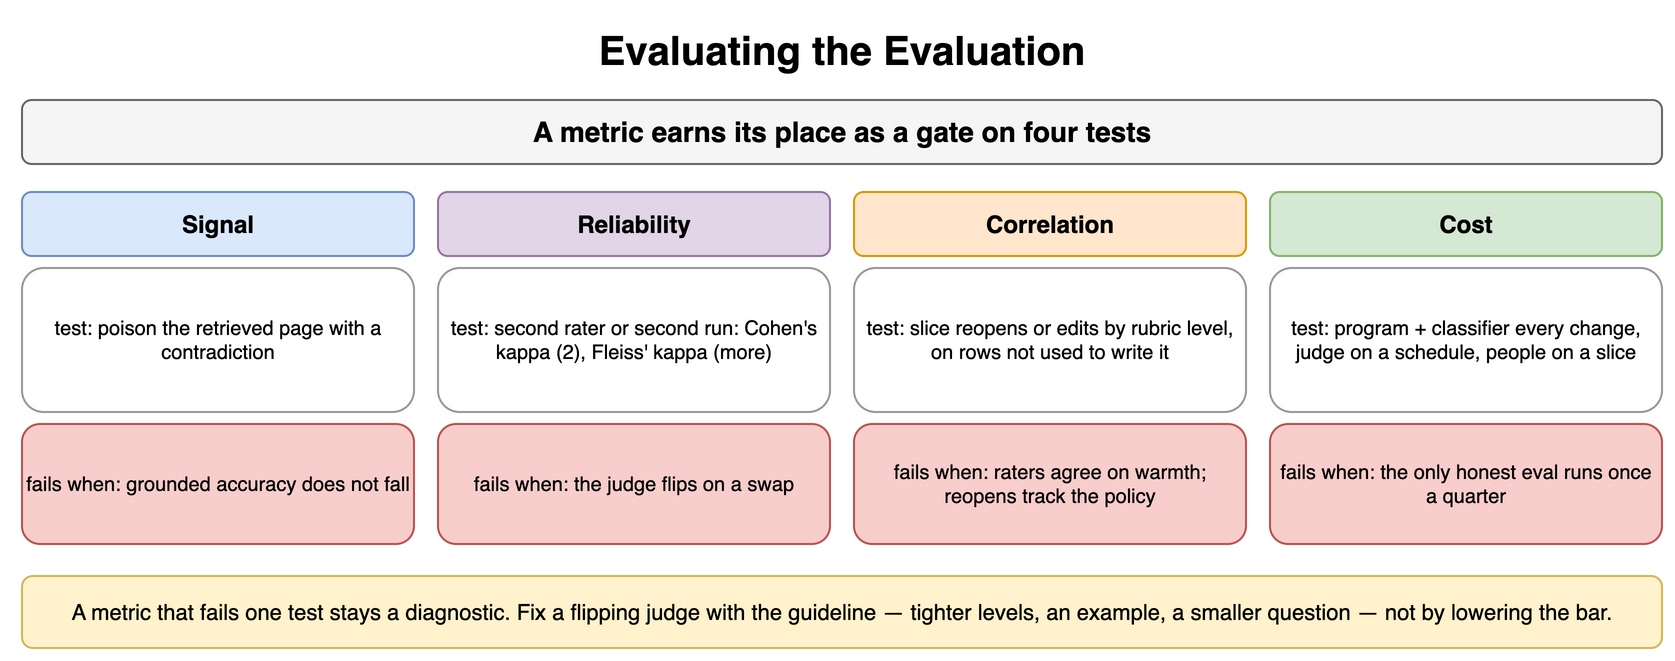

The diagram above was exported from draw.io. Its source (the exported page's mxGraphModel, read from the mxfile embedded in the PNG):
<mxGraphModel dx="900" dy="338" grid="1" gridSize="10" guides="1" tooltips="1" connect="1" arrows="1" fold="1" page="1" pageScale="1" pageWidth="900" pageHeight="338" math="0" shadow="0">
  <root>
    <mxCell id="0" />
    <mxCell id="1" parent="0" />
    <mxCell id="t1" value="Evaluating the Evaluation" style="text;html=1;align=center;verticalAlign=middle;whiteSpace=wrap;fontSize=20;fontStyle=1;" vertex="1" parent="1">
      <mxGeometry x="40" y="10" width="820" height="30" as="geometry" />
    </mxCell>
    <mxCell id="t2" value="A metric earns its place as a gate on four tests" style="rounded=1;whiteSpace=wrap;html=1;fillColor=#f5f5f5;strokeColor=#666666;fontStyle=1;fontSize=14;" vertex="1" parent="1">
      <mxGeometry x="40" y="50" width="820" height="32" as="geometry" />
    </mxCell>
    <mxCell id="t3" value="Signal" style="rounded=1;whiteSpace=wrap;html=1;fillColor=#dae8fc;strokeColor=#6c8ebf;fontSize=12;align=center;fontStyle=1;" vertex="1" parent="1">
      <mxGeometry x="40" y="96" width="196" height="32" as="geometry" />
    </mxCell>
    <mxCell id="t4" value="test: poison the retrieved page with a contradiction" style="rounded=1;whiteSpace=wrap;html=1;fillColor=#ffffff;strokeColor=#999999;fontSize=10;align=center;" vertex="1" parent="1">
      <mxGeometry x="40" y="134" width="196" height="72" as="geometry" />
    </mxCell>
    <mxCell id="t5" value="fails when: grounded accuracy does not fall" style="rounded=1;whiteSpace=wrap;html=1;fillColor=#f8cecc;strokeColor=#b85450;fontSize=10;align=center;" vertex="1" parent="1">
      <mxGeometry x="40" y="212" width="196" height="60" as="geometry" />
    </mxCell>
    <mxCell id="t6" value="Reliability" style="rounded=1;whiteSpace=wrap;html=1;fillColor=#e1d5e7;strokeColor=#9673a6;fontSize=12;align=center;fontStyle=1;" vertex="1" parent="1">
      <mxGeometry x="248" y="96" width="196" height="32" as="geometry" />
    </mxCell>
    <mxCell id="t7" value="test: second rater or second run: Cohen's kappa (2), Fleiss' kappa (more)" style="rounded=1;whiteSpace=wrap;html=1;fillColor=#ffffff;strokeColor=#999999;fontSize=10;align=center;" vertex="1" parent="1">
      <mxGeometry x="248" y="134" width="196" height="72" as="geometry" />
    </mxCell>
    <mxCell id="t8" value="fails when: the judge flips on a swap" style="rounded=1;whiteSpace=wrap;html=1;fillColor=#f8cecc;strokeColor=#b85450;fontSize=10;align=center;" vertex="1" parent="1">
      <mxGeometry x="248" y="212" width="196" height="60" as="geometry" />
    </mxCell>
    <mxCell id="t9" value="Correlation" style="rounded=1;whiteSpace=wrap;html=1;fillColor=#ffe6cc;strokeColor=#d79b00;fontSize=12;align=center;fontStyle=1;" vertex="1" parent="1">
      <mxGeometry x="456" y="96" width="196" height="32" as="geometry" />
    </mxCell>
    <mxCell id="t10" value="test: slice reopens or edits by rubric level, on rows not used to write it" style="rounded=1;whiteSpace=wrap;html=1;fillColor=#ffffff;strokeColor=#999999;fontSize=10;align=center;" vertex="1" parent="1">
      <mxGeometry x="456" y="134" width="196" height="72" as="geometry" />
    </mxCell>
    <mxCell id="t11" value="fails when: raters agree on warmth; reopens track the policy" style="rounded=1;whiteSpace=wrap;html=1;fillColor=#f8cecc;strokeColor=#b85450;fontSize=10;align=center;" vertex="1" parent="1">
      <mxGeometry x="456" y="212" width="196" height="60" as="geometry" />
    </mxCell>
    <mxCell id="t12" value="Cost" style="rounded=1;whiteSpace=wrap;html=1;fillColor=#d5e8d4;strokeColor=#82b366;fontSize=12;align=center;fontStyle=1;" vertex="1" parent="1">
      <mxGeometry x="664" y="96" width="196" height="32" as="geometry" />
    </mxCell>
    <mxCell id="t13" value="test: program + classifier every change, judge on a schedule, people on a slice" style="rounded=1;whiteSpace=wrap;html=1;fillColor=#ffffff;strokeColor=#999999;fontSize=10;align=center;" vertex="1" parent="1">
      <mxGeometry x="664" y="134" width="196" height="72" as="geometry" />
    </mxCell>
    <mxCell id="t14" value="fails when: the only honest eval runs once a quarter" style="rounded=1;whiteSpace=wrap;html=1;fillColor=#f8cecc;strokeColor=#b85450;fontSize=10;align=center;" vertex="1" parent="1">
      <mxGeometry x="664" y="212" width="196" height="60" as="geometry" />
    </mxCell>
    <mxCell id="t15" value="A metric that fails one test stays a diagnostic. Fix a flipping judge with the guideline — tighter levels, an example, a smaller question — not by lowering the bar." style="rounded=1;whiteSpace=wrap;html=1;fillColor=#fff2cc;strokeColor=#d6b656;fontSize=11;align=center;" vertex="1" parent="1">
      <mxGeometry x="40" y="288" width="820" height="36" as="geometry" />
    </mxCell>
  </root>
</mxGraphModel>